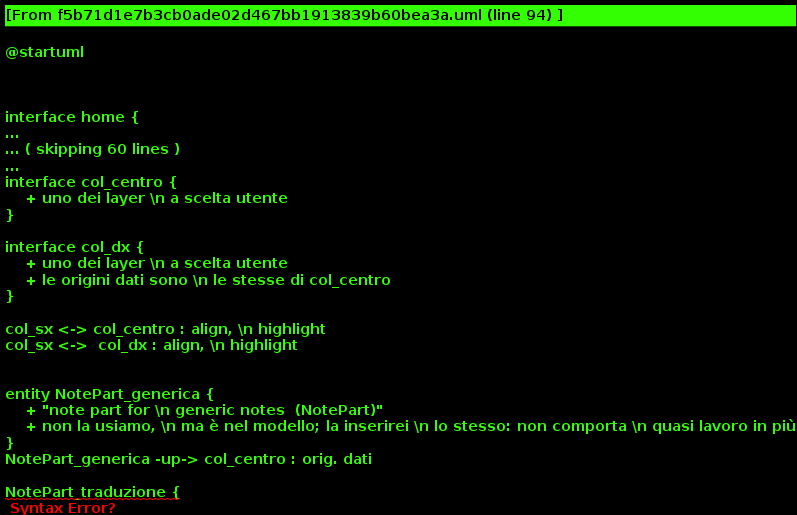

The diagram above was rendered by PlantUML. Its source (embedded in the PNG):
@startuml



interface home {
    + info progetti
    + menu nav
}

home -- testi
interface testi {
}

home -- mss
interface mss {
}




testi -- testi_browse

interface testi_browse {
     + elenco testi: Ars+testi del PRIN
     + (filtra per autore e titolo)
     + (evidenziare Prisc. Ars?)
     + (abbiamo modo di cercare/filtrare \n per secolo etc.? penso di no)
}


testi_browse -- testo_indice: selez. opera, \n filtri
interface testo_indice {
     + (elenca item testuali)
     + (filtrali)
}

testo_indice -- testo_lettura : selez. sez., \n filtri




interface testo_lettura {
    + (3 colonne)
}

testo_lettura -- col_sx
testo_lettura -- col_centro
testo_lettura -- col_dx



interface col_sx {
    + testo lat.
    + (fisso, non scelta)
    + (10 item testo \n lat. a volta)
}

entity TokenTextPart {
    + token-based text part* \n (TokenTextPart)
    + il testo base lat.
}
TokenTextPart -up-> col_sx : orig. dati



interface col_centro {
    + uno dei layer \n a scelta utente
}

interface col_dx {
    + uno dei layer \n a scelta utente
    + le origini dati sono \n le stesse di col_centro
}

col_sx <-> col_centro : align, \n highlight
col_sx <->  col_dx : align, \n highlight


entity NotePart_generica {
    + "note part for \n generic notes  (NotePart)"
    + non la usiamo, \n ma è nel modello; la inserirei \n lo stesso: non comporta \n quasi lavoro in più
}
NotePart_generica -up-> col_centro : orig. dati

NotePart_traduzione {
    + "note part for translation, \n with role=transl and \n tag=language (NotePart)"
}
NotePart_traduzione -up-> col_centro : orig. dati





testi -- testi_search
interface testi_search {
}



mss -- mss_browse
interface mss_browse {
    + elenco mss
    + (filtra sulla segnatura del MS)
}

mss_browse -- ms_scheda
interface ms_scheda {
    + coi dati strutturati del MS
    + (mappa accanto?)
}


entity manuscripts {
    + item di tipo `manuscripts`
}
manuscripts -up-> ms_scheda : orig. dati

mss -- mss_search
interface mss_search {
    + ricerca avanzata \n sui metadati di ogni MS \n (es.: sec., bibliot. etc.)
    + (quali metadati? Anna/Chiara)
}
    

@enduml